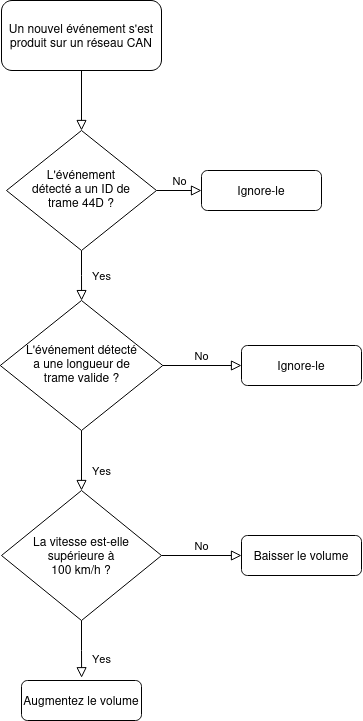

The diagram above was exported from draw.io. Its source (the exported page's mxGraphModel, read from the mxfile embedded in the PNG):
<mxGraphModel dx="1728" dy="922" grid="1" gridSize="10" guides="1" tooltips="1" connect="1" arrows="1" fold="1" page="1" pageScale="1" pageWidth="827" pageHeight="1169" math="0" shadow="0">
  <root>
    <mxCell id="WIyWlLk6GJQsqaUBKTNV-0" />
    <mxCell id="WIyWlLk6GJQsqaUBKTNV-1" parent="WIyWlLk6GJQsqaUBKTNV-0" />
    <mxCell id="WIyWlLk6GJQsqaUBKTNV-2" value="" style="rounded=0;html=1;jettySize=auto;orthogonalLoop=1;fontSize=11;endArrow=block;endFill=0;endSize=8;strokeWidth=1;shadow=0;labelBackgroundColor=none;edgeStyle=orthogonalEdgeStyle;" parent="WIyWlLk6GJQsqaUBKTNV-1" source="WIyWlLk6GJQsqaUBKTNV-3" target="WIyWlLk6GJQsqaUBKTNV-6" edge="1">
      <mxGeometry relative="1" as="geometry" />
    </mxCell>
    <mxCell id="WIyWlLk6GJQsqaUBKTNV-3" value="Un nouvel événement s'est produit sur un réseau CAN " style="rounded=1;whiteSpace=wrap;html=1;fontSize=12;glass=0;strokeWidth=1;shadow=0;" parent="WIyWlLk6GJQsqaUBKTNV-1" vertex="1">
      <mxGeometry x="140" y="40" width="160" height="70" as="geometry" />
    </mxCell>
    <mxCell id="WIyWlLk6GJQsqaUBKTNV-4" value="Yes" style="rounded=0;html=1;jettySize=auto;orthogonalLoop=1;fontSize=11;endArrow=block;endFill=0;endSize=8;strokeWidth=1;shadow=0;labelBackgroundColor=none;edgeStyle=orthogonalEdgeStyle;" parent="WIyWlLk6GJQsqaUBKTNV-1" source="WIyWlLk6GJQsqaUBKTNV-6" target="WIyWlLk6GJQsqaUBKTNV-10" edge="1">
      <mxGeometry y="20" relative="1" as="geometry">
        <mxPoint as="offset" />
      </mxGeometry>
    </mxCell>
    <mxCell id="WIyWlLk6GJQsqaUBKTNV-5" value="No" style="edgeStyle=orthogonalEdgeStyle;rounded=0;html=1;jettySize=auto;orthogonalLoop=1;fontSize=11;endArrow=block;endFill=0;endSize=8;strokeWidth=1;shadow=0;labelBackgroundColor=none;" parent="WIyWlLk6GJQsqaUBKTNV-1" source="WIyWlLk6GJQsqaUBKTNV-6" target="WIyWlLk6GJQsqaUBKTNV-7" edge="1">
      <mxGeometry y="10" relative="1" as="geometry">
        <mxPoint as="offset" />
      </mxGeometry>
    </mxCell>
    <mxCell id="WIyWlLk6GJQsqaUBKTNV-6" value="&lt;div&gt;L'événement&lt;/div&gt;&lt;div&gt;détecté a un ID de&lt;/div&gt;&lt;div&gt;trame 44D ?&lt;/div&gt;" style="rhombus;whiteSpace=wrap;html=1;shadow=0;fontFamily=Helvetica;fontSize=12;align=center;strokeWidth=1;spacing=6;spacingTop=-4;" parent="WIyWlLk6GJQsqaUBKTNV-1" vertex="1">
      <mxGeometry x="145" y="170" width="150" height="120" as="geometry" />
    </mxCell>
    <mxCell id="WIyWlLk6GJQsqaUBKTNV-7" value="Ignore-le" style="rounded=1;whiteSpace=wrap;html=1;fontSize=12;glass=0;strokeWidth=1;shadow=0;" parent="WIyWlLk6GJQsqaUBKTNV-1" vertex="1">
      <mxGeometry x="340" y="210" width="120" height="40" as="geometry" />
    </mxCell>
    <mxCell id="WIyWlLk6GJQsqaUBKTNV-9" value="No" style="edgeStyle=orthogonalEdgeStyle;rounded=0;html=1;jettySize=auto;orthogonalLoop=1;fontSize=11;endArrow=block;endFill=0;endSize=8;strokeWidth=1;shadow=0;labelBackgroundColor=none;" parent="WIyWlLk6GJQsqaUBKTNV-1" source="WIyWlLk6GJQsqaUBKTNV-10" target="WIyWlLk6GJQsqaUBKTNV-12" edge="1">
      <mxGeometry y="10" relative="1" as="geometry">
        <mxPoint as="offset" />
      </mxGeometry>
    </mxCell>
    <mxCell id="WIyWlLk6GJQsqaUBKTNV-10" value="&lt;div&gt;L'événement détecté&lt;/div&gt;&lt;div&gt;a une longueur de&lt;/div&gt;&lt;div&gt;trame valide ?&lt;/div&gt;" style="rhombus;whiteSpace=wrap;html=1;shadow=0;fontFamily=Helvetica;fontSize=12;align=center;strokeWidth=1;spacing=6;spacingTop=-4;" parent="WIyWlLk6GJQsqaUBKTNV-1" vertex="1">
      <mxGeometry x="138.75" y="340" width="162.5" height="130" as="geometry" />
    </mxCell>
    <mxCell id="WIyWlLk6GJQsqaUBKTNV-11" value="Augmentez le volume" style="rounded=1;whiteSpace=wrap;html=1;fontSize=12;glass=0;strokeWidth=1;shadow=0;" parent="WIyWlLk6GJQsqaUBKTNV-1" vertex="1">
      <mxGeometry x="160" y="720" width="120" height="40" as="geometry" />
    </mxCell>
    <mxCell id="WIyWlLk6GJQsqaUBKTNV-12" value="Ignore-le" style="rounded=1;whiteSpace=wrap;html=1;fontSize=12;glass=0;strokeWidth=1;shadow=0;" parent="WIyWlLk6GJQsqaUBKTNV-1" vertex="1">
      <mxGeometry x="380" y="385" width="120" height="40" as="geometry" />
    </mxCell>
    <mxCell id="4EFj3MkGljxKNu7M480c-0" value="&lt;div&gt;La vitesse est-elle&lt;/div&gt;&lt;div&gt;supérieure à&lt;/div&gt;&lt;div&gt;100 km/h ?&lt;/div&gt;" style="rhombus;whiteSpace=wrap;html=1;" vertex="1" parent="WIyWlLk6GJQsqaUBKTNV-1">
      <mxGeometry x="140" y="530" width="160" height="130" as="geometry" />
    </mxCell>
    <mxCell id="4EFj3MkGljxKNu7M480c-3" value="Yes" style="rounded=0;html=1;jettySize=auto;orthogonalLoop=1;fontSize=11;endArrow=block;endFill=0;endSize=8;strokeWidth=1;shadow=0;labelBackgroundColor=none;edgeStyle=orthogonalEdgeStyle;entryX=0.5;entryY=0;entryDx=0;entryDy=0;exitX=0.5;exitY=1;exitDx=0;exitDy=0;" edge="1" parent="WIyWlLk6GJQsqaUBKTNV-1" source="WIyWlLk6GJQsqaUBKTNV-10" target="4EFj3MkGljxKNu7M480c-0">
      <mxGeometry x="0.3333" y="20" relative="1" as="geometry">
        <mxPoint as="offset" />
        <mxPoint x="190" y="480" as="sourcePoint" />
        <mxPoint x="219.76" y="520" as="targetPoint" />
      </mxGeometry>
    </mxCell>
    <mxCell id="4EFj3MkGljxKNu7M480c-4" value="No" style="edgeStyle=orthogonalEdgeStyle;rounded=0;html=1;jettySize=auto;orthogonalLoop=1;fontSize=11;endArrow=block;endFill=0;endSize=8;strokeWidth=1;shadow=0;labelBackgroundColor=none;exitX=1;exitY=0.5;exitDx=0;exitDy=0;" edge="1" parent="WIyWlLk6GJQsqaUBKTNV-1" target="4EFj3MkGljxKNu7M480c-5" source="4EFj3MkGljxKNu7M480c-0">
      <mxGeometry y="10" relative="1" as="geometry">
        <mxPoint as="offset" />
        <mxPoint x="340" y="580" as="sourcePoint" />
      </mxGeometry>
    </mxCell>
    <mxCell id="4EFj3MkGljxKNu7M480c-5" value="Baisser le volume" style="rounded=1;whiteSpace=wrap;html=1;fontSize=12;glass=0;strokeWidth=1;shadow=0;" vertex="1" parent="WIyWlLk6GJQsqaUBKTNV-1">
      <mxGeometry x="380" y="575" width="120" height="40" as="geometry" />
    </mxCell>
    <mxCell id="4EFj3MkGljxKNu7M480c-6" value="Yes" style="rounded=0;html=1;jettySize=auto;orthogonalLoop=1;fontSize=11;endArrow=block;endFill=0;endSize=8;strokeWidth=1;shadow=0;labelBackgroundColor=none;edgeStyle=orthogonalEdgeStyle;entryX=0.501;entryY=-0.069;entryDx=0;entryDy=0;exitX=0.5;exitY=1;exitDx=0;exitDy=0;entryPerimeter=0;" edge="1" parent="WIyWlLk6GJQsqaUBKTNV-1" source="4EFj3MkGljxKNu7M480c-0" target="WIyWlLk6GJQsqaUBKTNV-11">
      <mxGeometry x="0.3333" y="20" relative="1" as="geometry">
        <mxPoint as="offset" />
        <mxPoint x="295" y="640" as="sourcePoint" />
        <mxPoint x="295" y="700" as="targetPoint" />
      </mxGeometry>
    </mxCell>
  </root>
</mxGraphModel>